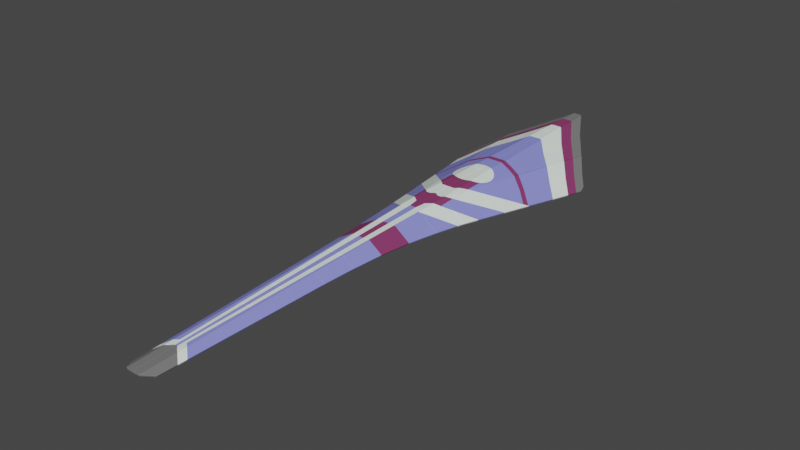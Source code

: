 # Source: phoenix_nova_1.blend  (saved by Blender 2.80.41; exported with 4.5.12 LTS)
import bpy
from mathutils import Matrix  # noqa: F401  (used for matrix-valued properties, if any)

bpy.ops.wm.read_factory_settings(use_empty=True)
scene = bpy.context.scene
scene.name = 'Scene'

# ---- collections
col_collection = bpy.data.collections.new('Collection'); scene.collection.children.link(col_collection)
col_collection_2 = bpy.data.collections.new('Collection 2'); scene.collection.children.link(col_collection_2)

# ---- materials (node trees are filled in below, after node groups)
mat_hull = bpy.data.materials.new('Hull')
mat_hull.alpha_threshold = 0.0
mat_hull.use_transparent_shadow = False
mat_hull.roughness = 0.5
mat_hull.line_color = (0.0, 0.0, 0.0, 1.0)
mat_adamantine_armor = bpy.data.materials.new('Adamantine Armor')
mat_adamantine_armor.alpha_threshold = 0.0
mat_adamantine_armor.use_transparent_shadow = False
mat_adamantine_armor.roughness = 0.5
mat_adamantine_armor.line_color = (0.0, 0.0, 0.0, 1.0)
mat_heat_paint = bpy.data.materials.new('Heat Paint')
mat_heat_paint.use_transparent_shadow = False
mat_heat_paint.roughness = 0.25
mat_phase = bpy.data.materials.new('Phase')
mat_phase.use_transparent_shadow = False
mat_phase.roughness = 0.25
mat_white_paint = bpy.data.materials.new('White Paint')
mat_white_paint.use_transparent_shadow = False
mat_white_paint.roughness = 0.25

# ---- material node trees
mat_hull.use_nodes = True; mat_hull.node_tree.nodes.clear()
_N = mat_hull.node_tree.nodes; _L = mat_hull.node_tree.links
n0 = _N.new('ShaderNodeOutputMaterial'); n0.name = 'Material Output'; n0.location = (300, 300)
n1 = _N.new('ShaderNodeBsdfPrincipled'); n1.name = 'Principled BSDF'; n1.location = (10, 300)
n1.distribution = 'GGX'
n1.subsurface_method = 'BURLEY'
n1.inputs[0].default_value = (0.0, 0.0, 0.0, 1.0)
n1.inputs[3].default_value = 1.45
_L.new(n1.outputs[0], n0.inputs[0])
n0.is_active_output = True
mat_adamantine_armor.use_nodes = True; mat_adamantine_armor.node_tree.nodes.clear()
_N = mat_adamantine_armor.node_tree.nodes; _L = mat_adamantine_armor.node_tree.links
n0 = _N.new('ShaderNodeOutputMaterial'); n0.name = 'Material Output'; n0.location = (300, 300)
n1 = _N.new('ShaderNodeBsdfPrincipled'); n1.name = 'Principled BSDF'; n1.location = (10, 300)
n1.distribution = 'GGX'
n1.subsurface_method = 'BURLEY'
n1.inputs[0].default_value = (0.2608, 0.2774, 0.8, 1.0)
n1.inputs[3].default_value = 1.45
_L.new(n1.outputs[0], n0.inputs[0])
n0.is_active_output = True
mat_heat_paint.use_nodes = True; mat_heat_paint.node_tree.nodes.clear()
_N = mat_heat_paint.node_tree.nodes; _L = mat_heat_paint.node_tree.links
n0 = _N.new('ShaderNodeOutputMaterial'); n0.name = 'Material Output'; n0.location = (300, 300)
n1 = _N.new('ShaderNodeBsdfPrincipled'); n1.name = 'Principled BSDF'; n1.location = (10, 300)
n1.distribution = 'GGX'
n1.subsurface_method = 'BURLEY'
n1.inputs[0].default_value = (0.1845, 0.1845, 0.1845, 1.0)
n1.inputs[3].default_value = 1.45
_L.new(n1.outputs[0], n0.inputs[0])
n0.is_active_output = True
mat_phase.use_nodes = True; mat_phase.node_tree.nodes.clear()
_N = mat_phase.node_tree.nodes; _L = mat_phase.node_tree.links
n0 = _N.new('ShaderNodeOutputMaterial'); n0.name = 'Material Output'; n0.location = (300, 300)
n1 = _N.new('ShaderNodeBsdfPrincipled'); n1.name = 'Principled BSDF'; n1.location = (10, 300)
n1.distribution = 'GGX'
n1.subsurface_method = 'BURLEY'
n1.inputs[0].default_value = (0.2529, 0.04123, 0.1381, 1.0)
n1.inputs[3].default_value = 1.45
_L.new(n1.outputs[0], n0.inputs[0])
n0.is_active_output = True
mat_white_paint.use_nodes = True; mat_white_paint.node_tree.nodes.clear()
_N = mat_white_paint.node_tree.nodes; _L = mat_white_paint.node_tree.links
n0 = _N.new('ShaderNodeOutputMaterial'); n0.name = 'Material Output'; n0.location = (300, 300)
n1 = _N.new('ShaderNodeBsdfPrincipled'); n1.name = 'Principled BSDF'; n1.location = (10, 300)
n1.distribution = 'GGX'
n1.subsurface_method = 'BURLEY'
n1.inputs[0].default_value = (0.8941, 1.0, 0.9397, 1.0)
n1.inputs[3].default_value = 1.45
_L.new(n1.outputs[0], n0.inputs[0])
n0.is_active_output = True

# ---- world
world_world = bpy.data.worlds.new('World'); scene.world = world_world
world_world.color = (0.05088, 0.05088, 0.05088)
world_world.use_sun_shadow = False
world_world.sun_shadow_jitter_overblur = 0.0

# ---- meshes
me_cube_001 = bpy.data.meshes.new('Cube.001')
me_cube_001.from_pydata([(0.05968, -1.1, 0.267), (0.08639, -1.1, 0.2343), (0.444, 6.287, 0.3525), (0.2996, 2.183, 0.643), (0.0, 2.187, 0.6431), (0.0, 4.431, 0.1083), (0.0, 8.491, 0.3026), (0.0, 8.744, 0.6328), (0.0, -7.438, 0.2945), (0.7905, 4.944, 0.4815), (0.1528, 7.497, 0.7234), (0.0, 7.461, 0.7228), (0.8277, 6.705, 0.4774), (0.6035, 6.978, 0.5591), (0.7963, 5.095, 0.4802), (0.7855, 4.816, 0.4789), (0.6339, 2.125, 0.4505), (0.4908, -0.4163, 0.4238), (0.2543, 4.422, 0.1083), (0.2897, 8.491, 0.3026), (0.3582, 7.168, 0.2395), (0.6046, 7.255, 0.5602), (0.5799, 7.626, 0.571), (0.4441, 8.655, 0.5161), (0.2826, 8.744, 0.6328), (0.3291, 8.308, 0.6645), (0.0, -1.1, 0.267), (0.08639, -1.1, 0.1083), (0.0, -1.1, 0.1083), (0.08639, -7.336, 0.2343), (0.05968, -7.391, 0.267), (0.0, -7.391, 0.267), (0.08639, -7.121, 0.1083), (0.2407, -7.121, 0.1083), (0.1941, -7.423, 0.2944), (0.3333, -7.222, 0.229), (0.1803, -7.437, 0.2939), (0.2875, -7.225, 0.1694)], [], [(2, 13, 12), (16, 3, 34, 35, 17), (6, 7, 24, 23, 19), (5, 6, 19, 20, 18), (7, 11, 10, 25, 24), (9, 3, 16, 15), (17, 2, 12, 14, 15, 16), (15, 14, 9), (13, 2, 17, 35, 37, 33, 18, 20, 21), (14, 12, 13, 21, 22, 25, 10, 3, 9), (20, 19, 23, 22, 21), (23, 24, 25, 22), (27, 1, 0, 26, 28), (26, 0, 30, 31), (29, 30, 0, 1), (32, 29, 1, 27), (36, 37, 35, 34), (37, 36, 8, 31, 30, 29, 32, 33), (33, 32, 27, 28, 5, 18), (4, 3, 10, 11), (8, 36, 34, 3, 4)])
_uv = me_cube_001.uv_layers.new(name='UVMap')
_uv.uv.foreach_set('vector', [0.7504, 0.6771, 0.7356, 0.6571, 0.7149, 0.6709, 0.0, 0.0, 0.0, 0.0, 0.0, 0.0, 0.0, 0.0, 0.0, 0.0, 0.0, 0.0, 0.0, 0.0, 0.0, 0.0, 0.0, 0.0, 0.0, 0.0, 0.0, 0.0, 0.0, 0.0, 0.0, 0.0, 0.0, 0.0, 0.0, 0.0, 0.0, 0.0, 0.0, 0.0, 0.0, 0.0, 0.0, 0.0, 0.0, 0.0, 0.0, 0.0, 0.0, 0.0, 0.0, 0.0, 0.0, 0.0, 0.0, 0.0, 0.0, 0.0, 0.0, 0.0, 0.0, 0.0, 0.0, 0.0, 0.0, 0.0, 0.0, 0.0, 0.0, 0.0, 0.0, 0.0, 0.0, 0.0, 0.0, 0.0, 0.0, 0.0, 0.0, 0.0, 0.0, 0.0, 0.0, 0.0, 0.0, 0.0, 0.0, 0.0, 0.0, 0.0, 0.0, 0.0, 0.0, 0.0, 0.0, 0.0, 0.0, 0.0, 0.0, 0.0, 0.0, 0.0, 0.0, 0.0, 0.0, 0.0, 0.0, 0.0, 0.0, 0.0, 0.0, 0.0, 0.0, 0.0, 0.0, 0.0, 0.0, 0.0, 0.0, 0.0, 0.0, 0.0, 0.0, 0.0, 0.0, 0.0, 0.5293, 0.25, 0.4282, 0.25, 0.402, 0.25, 0.402, 0.25, 0.5293, 0.25, 0.402, 0.25, 0.402, 0.25, 0.402, 0.25, 0.402, 0.25, 0.4282, 0.25, 0.402, 0.25, 0.402, 0.25, 0.4282, 0.25, 0.5293, 0.25, 0.4282, 0.25, 0.4282, 0.25, 0.5293, 0.25, 0.0, 0.0, 0.0, 0.0, 0.0, 0.0, 0.0, 0.0, 0.6444, 0.6839, 0.5908, 0.5608, 0.4955, 0.5604, 0.4955, 0.5874, 0.5305, 0.5874, 0.5439, 0.6198, 0.5439, 0.7443, 0.621, 0.7443, 0.0, 0.0, 0.0, 0.0, 0.0, 0.0, 0.0, 0.0, 0.0, 0.0, 0.0, 0.0, 0.0, 0.0, 0.0, 0.0, 0.0, 0.0, 0.0, 0.0, 0.0, 0.0, 0.0, 0.0, 0.0, 0.0, 0.0, 0.0, 0.0, 0.0])
me_cube_001.materials.append(mat_hull)
me_cube_001.use_remesh_preserve_volume = False
me_cube_001.use_remesh_preserve_attributes = False
me_cube_001.use_mirror_vertex_groups = False
me_cube_001.update()
me_cube_002 = bpy.data.meshes.new('Cube.002')
me_cube_002.from_pydata([(0.444, 6.287, 0.3525), (0.0, 4.431, 0.1083), (0.0, 8.491, 0.3026), (0.0, -7.438, 0.2945), (0.8277, 6.705, 0.4774), (0.6035, 6.978, 0.5591), (0.6339, 2.125, 0.4505), (0.4908, -0.4163, 0.4238), (0.2543, 4.422, 0.1083), (0.2897, 8.491, 0.3026), (0.3582, 7.168, 0.2395), (0.6046, 7.255, 0.5602), (0.5799, 7.626, 0.571), (0.4441, 8.655, 0.5161), (0.0, -0.6315, 0.1083), (0.08639, -7.336, 0.2343), (0.05968, -7.391, 0.267), (0.0, -7.391, 0.267), (0.08639, -7.121, 0.1083), (0.2407, -7.121, 0.1083), (0.1941, -7.423, 0.2944), (0.3333, -7.222, 0.229), (0.1803, -7.437, 0.2939), (0.2875, -7.225, 0.1694), (0.2415, -6.48, 0.1083), (0.08639, -6.469, 0.1083), (0.3501, -6.497, 0.2498), (0.3744, -5.448, 0.2798), (0.08639, -5.431, 0.1083), (0.2427, -5.431, 0.1083), (0.08639, -4.435, 0.1083), (0.3973, -4.455, 0.3082), (0.2439, -4.439, 0.1083), (0.245, -3.449, 0.1083), (0.4202, -3.466, 0.3365), (0.08639, -3.449, 0.1083), (0.2461, -2.512, 0.1083), (0.442, -2.526, 0.3634), (0.08639, -2.512, 0.1083), (0.08639, -1.567, 0.1083), (0.4638, -1.585, 0.3903), (0.2473, -1.565, 0.1083), (0.4852, -0.6583, 0.4168), (0.2484, -0.6316, 0.1083), (0.486, 0.2727, 0.4164), (0.0, 0.3087, 0.1083), (0.2495, 0.3087, 0.1083), (0.4795, 1.213, 0.4064), (0.5816, 1.195, 0.4408), (0.2506, 1.252, 0.1083), (0.0, 1.249, 0.1083), (0.2517, 2.198, 0.1083), (0.4729, 2.156, 0.3964), (0.0, 2.19, 0.1083), (0.4663, 3.093, 0.3865), (0.2528, 3.144, 0.1083), (0.6844, 3.021, 0.46), (0.0, 3.141, 0.1083), (0.0, 4.976, 0.1344), (0.4535, 4.931, 0.3669), (0.7828, 4.816, 0.478), (0.2753, 4.975, 0.1348), (0.0, 7.153, 0.2386), (0.0, 5.956, 0.1813), (0.3121, 5.95, 0.1813), (0.8075, 5.792, 0.4782), (0.4466, 5.907, 0.3565), (0.5294, 0.2689, 0.431), (0.2775, -4.442, 0.1521), (0.2752, -5.435, 0.1507), (0.2906, 1.245, 0.1604), (0.3162, 4.965, 0.1881), (0.2728, -6.485, 0.1492), (0.2863, -0.6358, 0.1577), (0.2841, -1.569, 0.1563), (0.2949, 3.133, 0.1632), (0.2819, -2.515, 0.155), (0.4075, 7.185, 0.3036), (0.3563, 5.94, 0.2388), (0.2798, -3.452, 0.1536), (0.2928, 2.19, 0.1618), (0.2884, 0.3028, 0.1591), (0.2981, 4.526, 0.1652), (0.4599, 4.014, 0.3767), (0.7361, 3.942, 0.4697), (0.0, 4.063, 0.1083), (0.297, 4.055, 0.1645), (0.2539, 4.065, 0.1083), (0.08639, -1.1, 0.1083), (0.0, -1.1, 0.1083), (0.4771, 1.544, 0.4029), (0.2922, 1.93, 0.1614), (0.5976, 1.479, 0.4437), (0.2936, 2.544, 0.1623), (0.5108, 2.148, 0.4092), (0.6315, 2.083, 0.4501), (0.4728, 2.169, 0.3963), (0.6651, 2.678, 0.4564), (0.3552, 3.119, 0.2417), (0.4683, 2.815, 0.3894), (0.2953, 3.28, 0.1634), (0.4632, 3.538, 0.3817), (0.7039, 3.369, 0.4636), (0.2969, 3.988, 0.1644), (0.2414, -6.528, 0.1083), (0.3461, -6.669, 0.2448), (0.2417, -6.275, 0.1083), (0.2732, -6.315, 0.1494), (0.352, -6.416, 0.2521), (0.3793, 6.501, 0.268)], [], [(1, 8, 61, 58), (7, 67, 44), (5, 11, 77, 109, 0), (10, 77, 11, 12, 13, 9), (22, 20, 21, 23), (23, 19, 18, 15, 16, 17, 3, 22), (19, 104, 24, 25, 18), (26, 72, 24, 104, 105), (25, 24, 106, 29, 28), (27, 69, 107, 108), (28, 29, 32, 30), (30, 32, 33, 35), (31, 68, 69, 27), (35, 33, 36, 38), (34, 79, 68, 31), (37, 76, 79, 34), (38, 36, 41, 39), (40, 74, 76, 37), (43, 46, 45, 14), (42, 73, 74, 40), (44, 81, 73, 42, 7), (45, 46, 49, 50), (47, 48, 92, 90), (47, 70, 81, 44), (50, 49, 51, 53), (52, 80, 91, 90), (53, 51, 55, 57), (52, 94, 96), (57, 55, 87, 85), (83, 84, 60, 59), (54, 98, 99), (59, 71, 82, 86, 83), (58, 61, 64, 63), (59, 60, 65, 66), (62, 10, 9, 2), (66, 78, 71, 59), (63, 64, 10, 62), (66, 65, 4, 0), (44, 67, 48, 47), (79, 76, 36, 33), (76, 74, 41, 36), (73, 81, 46, 43), (80, 93, 75, 55, 51), (78, 109, 77, 10, 64), (69, 68, 32, 29), (68, 79, 33, 32), (74, 73, 43, 41), (81, 70, 49, 46), (70, 91, 80, 51, 49), (87, 86, 82, 71, 61, 8), (71, 78, 64, 61), (72, 107, 106, 24), (54, 56, 102, 101), (83, 86, 103, 101), (85, 87, 8, 1), (100, 103, 86, 87, 55, 75), (43, 14, 89, 88, 39, 41), (90, 91, 70, 47), (90, 92, 95, 94, 52), (96, 93, 80, 52), (96, 94, 6, 97, 99), (94, 95, 6), (98, 100, 75), (99, 97, 56, 54), (99, 98, 75, 93, 96), (101, 103, 100, 98, 54), (101, 102, 84, 83), (105, 104, 19, 23, 21), (108, 107, 72, 26), (106, 107, 69, 29), (0, 109, 78, 66)])
me_cube_002.polygons.foreach_set('material_index', [1, 2, 1, 1, 1, 1, 1, 3, 1, 0, 1, 1, 0, 1, 0, 0, 1, 0, 1, 0, 2, 1, 0, 0, 1, 3, 1, 0, 1, 0, 3, 0, 1, 0, 1, 0, 1, 1, 0, 1, 1, 1, 1, 1, 1, 1, 1, 1, 1, 1, 1, 3, 3, 0, 1, 1, 1, 0, 3, 3, 0, 0, 0, 3, 0, 3, 0, 1, 3, 1, 0])
_k = set([(6, 94), (10, 62), (10, 77), (11, 77), (14, 43), (24, 25), (24, 72), (26, 72), (27, 69), (28, 29), (29, 69), (30, 32), (31, 68), (32, 68), (33, 35), (33, 79), (34, 79), (36, 38), (36, 76), (37, 76), (39, 41), (40, 74), (41, 74), (42, 73), (43, 73), (44, 67), (44, 81), (45, 46), (46, 81), (47, 48), (47, 70), (49, 50), (49, 70), (51, 53), (51, 80), (52, 80), (52, 94), (54, 56), (54, 98), (55, 57), (55, 75), (58, 61), (59, 60), (59, 71), (61, 71), (63, 64), (64, 78), (65, 66), (66, 78), (75, 98), (83, 84), (83, 86), (85, 87), (86, 87)])
me_cube_002.attributes.new('sharp_edge', 'BOOLEAN', 'EDGE').data.foreach_set('value', [ (min(e.vertices), max(e.vertices)) in _k for e in me_cube_002.edges])
_uv = me_cube_002.uv_layers.new(name='UVMap')
_uv.uv.foreach_set('vector', [0.0, 0.0, 0.0, 0.0, 0.0, 0.0, 0.0, 0.0, 0.0, 0.0, 0.0, 0.0, 0.0, 0.0, 0.0, 0.0, 0.0, 0.0, 0.0, 0.0, 0.0, 0.0, 0.0, 0.0, 0.0, 0.0, 0.0, 0.0, 0.0, 0.0, 0.0, 0.0, 0.0, 0.0, 0.0, 0.0, 0.0, 0.0, 0.0, 0.0, 0.0, 0.0, 0.0, 0.0, 0.6444, 0.6839, 0.621, 0.7443, 0.5439, 0.7443, 0.5439, 0.6198, 0.5305, 0.5874, 0.4955, 0.5874, 0.4955, 0.5604, 0.5908, 0.5608, 0.0, 0.0, 0.0, 0.0, 0.0, 0.0, 0.0, 0.0, 0.0, 0.0, 0.0, 0.0, 0.0, 0.0, 0.0, 0.0, 0.0, 0.0, 0.0, 0.0, 0.0, 0.0, 0.0, 0.0, 0.0, 0.0, 0.0, 0.0, 0.0, 0.0, 0.0, 0.0, 0.0, 0.0, 0.0, 0.0, 0.0, 0.0, 0.0, 0.0, 0.0, 0.0, 0.0, 0.0, 0.0, 0.0, 0.0, 0.0, 0.0, 0.0, 0.0, 0.0, 0.0, 0.0, 0.0, 0.0, 0.0, 0.0, 0.0, 0.0, 0.0, 0.0, 0.0, 0.0, 0.0, 0.0, 0.0, 0.0, 0.0, 0.0, 0.0, 0.0, 0.0, 0.0, 0.0, 0.0, 0.0, 0.0, 0.0, 0.0, 0.0, 0.0, 0.0, 0.0, 0.0, 0.0, 0.0, 0.0, 0.0, 0.0, 0.0, 0.0, 0.0, 0.0, 0.0, 0.0, 0.0, 0.0, 0.0, 0.0, 0.0, 0.0, 0.0, 0.0, 0.0, 0.0, 0.0, 0.0, 0.0, 0.0, 0.0, 0.0, 0.0, 0.0, 0.0, 0.0, 0.0, 0.0, 0.0, 0.0, 0.0, 0.0, 0.0, 0.0, 0.0, 0.0, 0.0, 0.0, 0.0, 0.0, 0.0, 0.0, 0.0, 0.0, 0.0, 0.0, 0.0, 0.0, 0.0, 0.0, 0.0, 0.0, 0.0, 0.0, 0.0, 0.0, 0.0, 0.0, 0.0, 0.0, 0.0, 0.0, 0.0, 0.0, 0.0, 0.0, 0.0, 0.0, 0.0, 0.0, 0.0, 0.0, 0.0, 0.0, 0.0, 0.0, 0.0, 0.0, 0.0, 0.0, 0.0, 0.0, 0.0, 0.0, 0.0, 0.0, 0.0, 0.0, 0.0, 0.0, 0.0, 0.0, 0.0, 0.0, 0.0, 0.0, 0.0, 0.0, 0.0, 0.0, 0.0, 0.0, 0.0, 0.0, 0.0, 0.0, 0.0, 0.0, 0.0, 0.0, 0.0, 0.0, 0.0, 0.0, 0.0, 0.0, 0.0, 0.0, 0.0, 0.0, 0.0, 0.0, 0.0, 0.0, 0.0, 0.0, 0.0, 0.0, 0.0, 0.0, 0.0, 0.0, 0.0, 0.0, 0.0, 0.0, 0.0, 0.0, 0.0, 0.0, 0.0, 0.0, 0.0, 0.0, 0.0, 0.0, 0.0, 0.0, 0.0, 0.0, 0.0, 0.0, 0.0, 0.0, 0.0, 0.0, 0.0, 0.0, 0.0, 0.0, 0.0, 0.0, 0.0, 0.0, 0.0, 0.0, 0.0, 0.0, 0.0, 0.0, 0.0, 0.0, 0.0, 0.0, 0.0, 0.0, 0.0, 0.0, 0.0, 0.0, 0.0, 0.0, 0.0, 0.0, 0.0, 0.0, 0.0, 0.0, 0.0, 0.0, 0.0, 0.0, 0.0, 0.0, 0.0, 0.0, 0.0, 0.0, 0.0, 0.0, 0.0, 0.0, 0.0, 0.0, 0.0, 0.0, 0.0, 0.0, 0.0, 0.0, 0.0, 0.0, 0.0, 0.0, 0.0, 0.0, 0.0, 0.0, 0.0, 0.0, 0.0, 0.0, 0.0, 0.0, 0.0, 0.0, 0.0, 0.0, 0.0, 0.0, 0.0, 0.0, 0.0, 0.0, 0.0, 0.0, 0.0, 0.0, 0.0, 0.0, 0.0, 0.0, 0.0, 0.0, 0.0, 0.0, 0.0, 0.0, 0.0, 0.0, 0.0, 0.0, 0.0, 0.0, 0.0, 0.0, 0.0, 0.0, 0.0, 0.0, 0.0, 0.0, 0.0, 0.0, 0.0, 0.0, 0.0, 0.0, 0.0, 0.0, 0.0, 0.0, 0.0, 0.0, 0.0, 0.0, 0.0, 0.0, 0.0, 0.0, 0.0, 0.0, 0.0, 0.0, 0.0, 0.0, 0.0, 0.0, 0.0, 0.0, 0.0, 0.0, 0.0, 0.0, 0.0, 0.0, 0.0, 0.0, 0.0, 0.0, 0.0, 0.0, 0.0, 0.0, 0.0, 0.0, 0.0, 0.0, 0.0, 0.0, 0.0, 0.0, 0.0, 0.0, 0.0, 0.0, 0.0, 0.0, 0.0, 0.0, 0.0, 0.0, 0.0, 0.0, 0.0, 0.0, 0.0, 0.0, 0.0, 0.0, 0.0, 0.0, 0.0, 0.0, 0.0, 0.0, 0.0, 0.0, 0.0, 0.0, 0.0, 0.0, 0.0, 0.0, 0.0, 0.0, 0.0, 0.0, 0.0, 0.0, 0.0, 0.0, 0.0, 0.0, 0.0, 0.0, 0.0, 0.0, 0.0, 0.0, 0.0, 0.0, 0.0, 0.0, 0.0, 0.0, 0.0, 0.0, 0.0, 0.0, 0.0, 0.0, 0.0, 0.0, 0.0, 0.0, 0.0, 0.0, 0.0, 0.0, 0.0, 0.0, 0.0, 0.0, 0.0, 0.0, 0.0, 0.0, 0.0, 0.0, 0.0, 0.0, 0.0, 0.0, 0.0, 0.0, 0.0, 0.0, 0.0, 0.0, 0.0, 0.0, 0.0, 0.0, 0.0, 0.0, 0.0, 0.0, 0.0, 0.0, 0.0, 0.0, 0.0, 0.0, 0.0, 0.0, 0.0, 0.0, 0.0, 0.0, 0.0, 0.0, 0.0, 0.0, 0.0, 0.0, 0.0, 0.0, 0.0, 0.0, 0.0, 0.0, 0.0, 0.0, 0.0, 0.0, 0.0, 0.0, 0.0, 0.0, 0.0, 0.0, 0.0, 0.0, 0.0, 0.0, 0.0, 0.0, 0.0, 0.0, 0.0, 0.0, 0.0, 0.0, 0.0, 0.0, 0.0, 0.0, 0.0, 0.0])
me_cube_002.materials.append(mat_adamantine_armor)
me_cube_002.materials.append(mat_heat_paint)
me_cube_002.materials.append(mat_phase)
me_cube_002.materials.append(mat_white_paint)
me_cube_002.use_remesh_preserve_volume = False
me_cube_002.use_remesh_preserve_attributes = False
me_cube_002.use_mirror_vertex_groups = False
me_cube_002.update()
me_plane_005 = bpy.data.meshes.new('Plane.005')
me_plane_005.from_pydata([(0.0, 9.195, -0.5438), (0.3825, -7.237, -1.09), (0.1931, -7.51, -1.002), (7.451e-09, -7.516, -1.002), (0.2996, 2.183, -0.6499), (7.451e-09, 2.187, -0.6498), (1.232, 7.429, -0.9568), (0.6051, -1.599, -0.9843), (1.066, 2.049, -1.091), (7.451e-09, -1.574, -0.7862), (0.2584, -1.571, -0.7861), (0.279, 0.3062, -0.718), (7.451e-09, 0.3075, -0.7179), (0.7716, 0.2336, -1.001), (1.979, 6.255, -1.431), (1.916, 6.479, -1.386), (0.5223, -3.478, -1.015), (0.4486, -5.458, -1.055), (7.451e-09, -5.423, -0.9259), (7.451e-09, -3.454, -0.8544), (0.216, -5.43, -0.9262), (0.2377, -3.45, -0.8543), (0.7549, 4.744, -0.7997), (1.516, 4.124, -1.259), (0.2245, 4.903, -0.6087), (1.122, 4.485, -1.019), (0.4822, 4.842, -0.7014), (1.629, 6.851, -1.207), (0.6591, 8.255, -0.747), (0.4097, -6.504, -1.076), (7.451e-09, -6.469, -0.9639), (0.2045, -6.477, -0.9641), (0.4857, -4.462, -1.035), (7.451e-09, -4.438, -0.8902), (0.2269, -4.435, -0.8901), (7.451e-09, -2.514, -0.8203), (0.248, -2.511, -0.8202), (0.5572, -2.538, -0.9959), (0.6719, -0.6808, -0.9832), (0.2687, -0.6322, -0.752), (7.451e-09, -0.633, -0.7521), (0.2893, 1.245, -0.6839), (7.451e-09, 1.247, -0.6838), (0.9086, 1.143, -1.04), (-1.326e-06, 3.588, -0.6286), (0.2608, 3.587, -0.6286), (0.5358, 3.511, -0.7276), (1.284, 3.054, -1.172), (0.1059, 9.195, -0.5438), (-1.028e-06, 4.904, -0.6087), (1.56, 6.532, -1.181), (0.6355, 7.799, -0.7409), (-1.49e-07, 8.622, -0.5525), (0.1218, 8.622, -0.5525), (1.169, 7.071, -0.9358), (1.938, 6.066, -1.416), (1.745, 5.177, -1.344), (1.357, 5.581, -1.106), (0.5653, 6.445, -0.7228), (-5.364e-07, 6.92, -0.5782), (0.1688, 6.919, -0.5782), (0.9792, 6.005, -0.8735), (1.55, 4.278, -1.271), (1.153, 4.631, -1.031), (0.4904, 5.0, -0.7035), (-9.984e-07, 5.063, -0.6063), (0.2201, 5.062, -0.6063), (0.7826, 4.899, -0.8088), (1.489, 6.197, -1.155), (0.6108, 7.323, -0.7345), (-2.831e-07, 8.023, -0.5615), (0.1383, 8.023, -0.5615), (1.102, 6.696, -0.9139), (1.87, 5.753, -1.39), (0.3167, 4.212, -0.6454), (0.4284, 4.1, -0.686), (0.2906, 1.359, -0.6798), (0.3167, 1.359, -0.6946), (0.2436, 4.212, -0.6192), (0.4284, 3.541, -0.6889), (0.4284, 2.907, -0.6923), (0.4284, 2.16, -0.724), (-1.192e-06, 4.212, -0.6192), (0.4284, 1.471, -0.7534), (7.451e-09, 1.359, -0.6798), (0.1733, -3.451, -0.8543), (0.149, -4.436, -0.8901), (0.3178, 1.24, -0.7003), (0.0933, 1.359, -0.6798), (1.031, 1.847, -1.079), (0.2881, 1.215, -0.685), (0.289, 1.215, -0.685), (0.03978, -5.424, -0.926), (0.04757, -4.438, -0.8901), (0.2427, -0.6323, -0.752), (0.03218, -6.388, -0.9609), (0.1247, -5.427, -0.9261), (0.1353, 1.661, -0.6688), (0.2075, 3.42, -0.6312), (0.2646, 3.45, -0.6307), (-1.043e-06, 3.379, -0.6318), (0.1937, 2.811, -0.6404), (0.03535, 2.811, -0.6404), (2.98e-07, 2.811, -0.6404), (0.09241, 1.246, -0.6839), (0.03535, 2.274, -0.6485), (0.085, 0.3071, -0.718), (0.3202, 2.299, -0.6567), (0.1057, -6.196, -0.9539), (1.112, 3.159, -1.07), (0.07758, -0.6328, -0.7521), (0.411, -6.47, -1.075), (0.07017, -1.573, -0.7862), (0.5318, 4.027, -0.7234), (0.06275, -2.513, -0.8203), (0.2066, -6.286, -0.9572), (0.5009, 4.128, -0.7119), (0.05534, -3.453, -0.8544), (0.2658, 0.3062, -0.718), (0.1281, -6.474, -0.964), (0.1964, -2.511, -0.8202), (-1.565e-06, 4.463, -0.6154), (0.2196, -1.571, -0.7861), (-1.088e-06, 2.429, -0.6462), (0.2038, -6.542, -0.9665), (0.4017, -6.719, -1.08), (0.3012, 3.47, -0.6437), (0.1058, 3.389, -0.6317), (1.173, 2.545, -1.131), (0.6719, 2.118, -0.8642), (7.6e-07, 2.785, -0.6408), (-1.714e-06, 2.274, -0.6485), (0.1166, 2.204, -0.6496), (0.2332, 2.204, -0.6496), (0.2971, 2.274, -0.6486), (0.2954, 1.797, -0.6639), (1.367, 3.435, -1.203), (0.4284, 2.416, -0.7131), (0.4284, 1.911, -0.7346), (0.4634, 3.104, -0.7038), (0.7295, 3.393, -0.8427), (0.4508, 3.62, -0.6966), (0.5009, 3.713, -0.714), (0.3834, 3.537, -0.6728), (0.5422, 3.921, -0.7277), (0.5318, 3.815, -0.7246), (0.4284, 3.592, -0.6887), (0.3941, 3.551, -0.6766), (0.2797, 2.904, -0.639), (0.4284, 3.066, -0.6914), (1.455, 4.181, -1.221), (0.3834, 4.304, -0.6688), (0.3012, 4.372, -0.639), (0.4508, 4.222, -0.6934), (0.2075, 4.422, -0.6161), (0.2382, 4.405, -0.6163), (0.1058, 4.453, -0.6156), (1.558, 4.318, -1.274), (1.545, 4.282, -1.268), (7.451e-09, -6.388, -0.9609)], [(130, 131), (4, 45)], [(34, 20, 96, 86), (65, 66, 24, 49), (30, 119, 124, 2, 3), (19, 117, 93, 33), (103, 100, 127, 98, 99, 148, 101, 102), (38, 39, 11, 13), (36, 37, 16, 21), (34, 32, 17, 20), (67, 22, 26, 64), (39, 10, 122, 94), (21, 16, 32, 34), (10, 7, 37, 36), (7, 10, 39, 38), (50, 54, 6, 27), (13, 11, 91, 87, 43), (47, 109, 136), (51, 53, 48, 28), (42, 104, 106, 12), (8, 89, 87, 41, 76, 77, 83, 138, 129), (14, 55, 50, 27, 15), (10, 36, 120, 122), (19, 35, 114, 117), (31, 29, 125, 124), (42, 84, 88, 104), (29, 31, 115, 111), (24, 155, 154, 156, 121, 49), (40, 12, 106, 110), (22, 46, 79, 146, 141, 142, 145, 144, 113, 116, 153, 151, 152, 155, 24, 26), (20, 115, 108, 96), (46, 140, 139), (69, 71, 53, 51), (68, 72, 54, 50), (6, 54, 51, 28), (0, 48, 53, 52), (63, 158, 150, 25), (68, 73, 56, 57), (63, 67, 61, 57), (64, 66, 60, 58), (72, 61, 58, 69), (70, 71, 60, 59), (26, 24, 66, 64), (25, 22, 67, 63), (57, 56, 157, 158, 63), (61, 67, 64, 58), (59, 60, 66, 65), (52, 53, 71, 70), (54, 72, 69, 51), (50, 55, 73, 68), (57, 61, 72, 68), (58, 60, 71, 69), (45, 147, 143, 126, 99), (82, 78, 45, 44), (81, 138, 135, 4), (76, 88, 97, 135), (80, 149, 139), (78, 74, 75, 146, 147, 45), (103, 102, 101, 148, 134, 133, 132, 105, 131, 123, 130), (80, 137, 107), (5, 131, 105, 132, 133, 134, 4), (96, 108, 115, 31, 119, 95, 92), (92, 95, 159, 18), (87, 91, 41), (155, 152, 151, 153, 116, 113, 144, 145, 142, 141, 146, 75, 74, 78), (124, 125, 1, 2), (93, 117, 85, 86), (86, 85, 21, 34), (80, 139, 140, 109, 137), (137, 109, 47, 128, 129, 81), (129, 128, 8), (94, 122, 112, 110), (110, 112, 9, 40), (86, 96, 92, 93), (93, 92, 18, 33), (106, 104, 41, 91, 90, 118), (118, 90, 91, 11), (136, 109, 140, 150, 23), (150, 140, 46, 22, 25), (150, 158, 62, 23), (135, 138, 83, 77, 76), (122, 120, 114, 112), (112, 114, 35, 9), (134, 107, 4), (147, 146, 79), (139, 149, 79, 46), (121, 156, 154, 155, 78, 82), (107, 137, 81, 4), (117, 114, 120, 85), (85, 120, 36, 21), (135, 97, 88, 84, 5, 4), (111, 115, 20, 17), (110, 106, 118, 94), (94, 118, 11, 39), (99, 126, 143, 147, 79, 149, 148), (124, 119, 31), (129, 138, 81), (87, 89, 43), (104, 88, 76, 41), (158, 157, 62), (45, 99, 98, 127, 100, 44), (159, 95, 119, 30), (148, 149, 80, 107, 134)])
me_plane_005.polygons.foreach_set('material_index', [0, 3, 2, 0, 3, 3, 0, 0, 3, 0, 0, 0, 0, 2, 0, 0, 2, 0, 1, 2, 0, 0, 1, 0, 1, 0, 3, 0, 0, 0, 3, 3, 2, 2, 3, 1, 0, 0, 1, 1, 3, 3, 0, 0, 0, 3, 3, 3, 1, 1, 1, 1, 3, 1, 1, 1, 1, 1, 3, 1, 0, 1, 1, 2, 1, 0, 1, 0, 1, 1, 0, 1, 0, 1, 0, 1, 0, 1, 1, 1, 0, 3, 3, 0, 1, 3, 1, 0, 3, 0, 1, 3, 3, 1, 0, 0, 1, 1, 1, 2, 1])
_k = set([(6, 54), (7, 10), (8, 129), (9, 112), (10, 122), (11, 13), (11, 118), (12, 106), (16, 21), (17, 20), (18, 92), (19, 117), (20, 96), (21, 85), (22, 25), (22, 26), (22, 67), (23, 150), (24, 26), (24, 49), (24, 66), (25, 63), (25, 150), (26, 64), (27, 50), (28, 51), (29, 31), (30, 119), (31, 119), (32, 34), (33, 93), (34, 86), (35, 114), (36, 37), (36, 120), (38, 39), (39, 94), (40, 110), (41, 87), (41, 104), (42, 104), (43, 87), (46, 79), (46, 140), (47, 109), (48, 53), (50, 68), (51, 69), (53, 71), (54, 72), (57, 63), (57, 68), (58, 64), (58, 69), (60, 66), (60, 71), (61, 67), (61, 72), (74, 75), (74, 78), (75, 146), (76, 77), (76, 88), (77, 83), (78, 82), (79, 146), (79, 149), (80, 137), (80, 149), (81, 129), (81, 137), (81, 138), (83, 138), (84, 88), (85, 117), (86, 93), (92, 96), (94, 110), (106, 118), (109, 140), (112, 122), (114, 120)])
me_plane_005.attributes.new('sharp_edge', 'BOOLEAN', 'EDGE').data.foreach_set('value', [ (min(e.vertices), max(e.vertices)) in _k for e in me_plane_005.edges])
_uv = me_plane_005.uv_layers.new(name='UVMap')
_uv.uv.foreach_set('vector', [0.0, 0.0, 0.0, 0.0, 0.0, 0.0, 0.0, 0.0, 0.0, 0.0, 0.0, 0.0, 0.0, 0.0, 0.0, 0.0, 0.0, 0.0, 0.0, 0.0, 0.0, 0.0, 0.0, 0.0, 0.0, 0.0, 0.0, 0.0, 0.0, 0.0, 0.0, 0.0, 0.0, 0.0, 0.0, 0.0, 0.0, 0.0, 0.0, 0.0, 0.0, 0.0, 0.0, 0.0, 0.0, 0.0, 0.0, 0.0, 0.0, 0.0, 0.0, 0.0, 0.0, 0.0, 0.0, 0.0, 0.0, 0.0, 0.0, 0.0, 0.0, 0.0, 0.0, 0.0, 0.0, 0.0, 0.0, 0.0, 0.0, 0.0, 0.0, 0.0, 0.0, 0.0, 0.0, 0.0, 0.0, 0.0, 0.0, 0.0, 0.0, 0.0, 0.0, 0.0, 0.0, 0.0, 0.0, 0.0, 0.0, 0.0, 0.0, 0.0, 0.0, 0.0, 0.0, 0.0, 0.0, 0.0, 0.0, 0.0, 0.0, 0.0, 0.0, 0.0, 0.0, 0.0, 0.0, 0.0, 0.0, 0.0, 0.0, 0.0, 0.0, 0.0, 0.0, 0.0, 0.0, 0.0, 0.0, 0.0, 0.0, 0.0, 0.0, 0.0, 0.0, 0.0, 0.0, 0.0, 0.0, 0.0, 0.0, 0.0, 0.0, 0.0, 0.0, 0.0, 0.0, 0.0, 0.0, 0.0, 0.0, 0.0, 0.0, 0.0, 0.0, 0.0, 0.0, 0.0, 0.0, 0.0, 0.0, 0.0, 0.0, 0.0, 0.0, 0.0, 0.0, 0.0, 0.0, 0.0, 0.0, 0.0, 0.0, 0.0, 0.0, 0.0, 0.0, 0.0, 0.0, 0.0, 0.0, 0.0, 0.0, 0.0, 0.0, 0.0, 0.0, 0.0, 0.0, 0.0, 0.0, 0.0, 0.0, 0.0, 0.0, 0.0, 0.0, 0.0, 0.0, 0.0, 0.0, 0.0, 0.0, 0.0, 0.0, 0.0, 0.0, 0.0, 0.0, 0.0, 0.0, 0.0, 0.0, 0.0, 0.0, 0.0, 0.0, 0.0, 0.0, 0.0, 0.0, 0.0, 0.0, 0.0, 0.0, 0.0, 0.0, 0.0, 0.0, 0.0, 0.0, 0.0, 0.0, 0.0, 0.0, 0.0, 0.0, 0.0, 0.0, 0.0, 0.0, 0.0, 0.0, 0.0, 0.0, 0.0, 0.0, 0.0, 0.0, 0.0, 0.0, 0.0, 0.0, 0.0, 0.0, 0.0, 0.0, 0.0, 0.0, 0.0, 0.0, 0.0, 0.0, 0.0, 0.0, 0.0, 0.0, 0.0, 0.0, 0.0, 0.0, 0.0, 0.0, 0.0, 0.0, 0.0, 0.0, 0.0, 0.0, 0.0, 0.0, 0.0, 0.0, 0.0, 0.0, 0.0, 0.0, 0.0, 0.0, 0.0, 0.0, 0.0, 0.0, 0.0, 0.0, 0.0, 0.0, 0.0, 0.0, 0.0, 0.0, 0.0, 0.0, 0.0, 0.0, 0.0, 0.0, 0.0, 0.0, 0.0, 0.0, 0.0, 0.0, 0.0, 0.0, 0.0, 0.0, 0.0, 0.0, 0.0, 0.0, 0.0, 0.0, 0.0, 0.0, 0.0, 0.0, 0.0, 0.0, 0.0, 0.0, 0.0, 0.0, 0.0, 0.0, 0.0, 0.0, 0.0, 0.0, 0.0, 0.0, 0.0, 0.0, 0.0, 0.0, 0.0, 0.0, 0.0, 0.0, 0.0, 0.0, 0.0, 0.0, 0.0, 0.0, 0.0, 0.0, 0.0, 0.0, 0.0, 0.0, 0.0, 0.0, 0.0, 0.0, 0.0, 0.0, 0.0, 0.0, 0.0, 0.0, 0.0, 0.0, 0.0, 0.0, 0.0, 0.0, 0.0, 0.0, 0.0, 0.0, 0.0, 0.0, 0.0, 0.0, 0.0, 0.0, 0.0, 0.0, 0.0, 0.0, 0.0, 0.0, 0.0, 0.0, 0.0, 0.0, 0.0, 0.0, 0.0, 0.0, 0.0, 0.0, 0.0, 0.0, 0.0, 0.0, 0.0, 0.0, 0.0, 0.0, 0.0, 0.0, 0.0, 0.0, 0.0, 0.0, 0.0, 0.0, 0.0, 0.0, 0.0, 0.0, 0.0, 0.0, 0.0, 0.0, 0.0, 0.0, 0.0, 0.0, 0.0, 0.0, 0.0, 0.0, 0.0, 0.0, 0.0, 0.0, 0.0, 0.0, 0.0, 0.0, 0.0, 0.0, 0.0, 0.0, 0.0, 0.0, 0.0, 0.0, 0.0, 0.0, 0.0, 0.0, 0.0, 0.0, 0.0, 0.0, 0.0, 0.0, 0.0, 0.0, 0.0, 0.0, 0.0, 0.0, 0.0, 0.0, 0.0, 0.0, 0.0, 0.0, 0.0, 0.0, 0.0, 0.0, 0.0, 0.0, 0.0, 0.0, 0.0, 0.0, 0.0, 0.0, 0.0, 0.0, 0.0, 0.0, 0.0, 0.0, 0.0, 0.0, 0.0, 0.0, 0.0, 0.0, 0.0, 0.0, 0.0, 0.0, 0.0, 0.0, 0.0, 0.0, 0.0, 0.0, 0.0, 0.0, 0.0, 0.0, 0.0, 0.0, 0.0, 0.0, 0.0, 0.0, 0.0, 0.0, 0.0, 0.0, 0.0, 0.0, 0.0, 0.0, 0.0, 0.0, 0.0, 0.0, 0.0, 0.0, 0.0, 0.0, 0.0, 0.0, 0.0, 0.0, 0.0, 0.0, 0.0, 0.0, 0.0, 0.0, 0.0, 0.0, 0.0, 0.0, 0.0, 0.0, 0.0, 0.0, 0.0, 0.0, 0.0, 0.0, 0.0, 0.0, 0.0, 0.0, 0.0, 0.0, 0.0, 0.0, 0.0, 0.0, 0.0, 0.0, 0.0, 0.0, 0.0, 0.0, 0.0, 0.0, 0.0, 0.0, 0.0, 0.0, 0.0, 0.0, 0.0, 0.0, 0.0, 0.0, 0.0, 0.0, 0.0, 0.0, 0.0, 0.0, 0.0, 0.0, 0.0, 0.0, 0.0, 0.0, 0.0, 0.0, 0.0, 0.0, 0.0, 0.0, 0.0, 0.0, 0.0, 0.0, 0.0, 0.0, 0.0, 0.0, 0.0, 0.0, 0.0, 0.0, 0.0, 0.0, 0.0, 0.0, 0.0, 0.0, 0.0, 0.0, 0.0, 0.0, 0.0, 0.0, 0.0, 0.0, 0.0, 0.0, 0.0, 0.0, 0.0, 0.0, 0.0, 0.0, 0.0, 0.0, 0.0, 0.0, 0.0, 0.0, 0.0, 0.0, 0.0, 0.0, 0.0, 0.0, 0.0, 0.0, 0.0, 0.0, 0.0, 0.0, 0.0, 0.0, 0.0, 0.0, 0.0, 0.0, 0.0, 0.0, 0.0, 0.0, 0.0, 0.0, 0.0, 0.0, 0.0, 0.0, 0.0, 0.0, 0.0, 0.0, 0.0, 0.0, 0.0, 0.0, 0.0, 0.0, 0.0, 0.0, 0.0, 0.0, 0.0, 0.0, 0.0, 0.0, 0.0, 0.0, 0.0, 0.0, 0.0, 0.0, 0.0, 0.0, 0.0, 0.0, 0.0, 0.0, 0.0, 0.0, 0.0, 0.0, 0.0, 0.0, 0.0, 0.0, 0.0, 0.0, 0.0, 0.0, 0.0, 0.0, 0.0, 0.0, 0.0, 0.0, 0.0, 0.0, 0.0, 0.0, 0.0, 0.0, 0.0, 0.0, 0.0, 0.0, 0.0, 0.0, 0.0, 0.0, 0.0, 0.0, 0.0, 0.0, 0.0, 0.0, 0.0, 0.0, 0.0, 0.0, 0.0, 0.0, 0.0, 0.0, 0.0, 0.0, 0.0, 0.0, 0.0, 0.0, 0.0, 0.0, 0.0, 0.0, 0.0, 0.0, 0.0, 0.0, 0.0, 0.0, 0.0, 0.0, 0.0, 0.0, 0.0, 0.0, 0.0, 0.0, 0.0, 0.0, 0.0, 0.0, 0.0, 0.0, 0.0, 0.0, 0.0, 0.0, 0.0, 0.0, 0.0, 0.0, 0.0, 0.0, 0.0, 0.0, 0.0, 0.0, 0.0, 0.0, 0.0, 0.0, 0.0, 0.0, 0.0, 0.0, 0.0, 0.0, 0.0, 0.0, 0.0, 0.0, 0.0, 0.0, 0.0, 0.0, 0.0, 0.0, 0.0, 0.0, 0.0, 0.0, 0.0, 0.0, 0.0, 0.0, 0.0, 0.0, 0.0, 0.0, 0.0, 0.0, 0.0, 0.0, 0.0, 0.0, 0.0, 0.0, 0.0, 0.0, 0.0, 0.0, 0.0, 0.0, 0.0, 0.0, 0.0, 0.0, 0.0, 0.0, 0.0, 0.0, 0.0, 0.0, 0.0, 0.0, 0.0, 0.0, 0.0, 0.0, 0.0, 0.0, 0.0, 0.0, 0.0, 0.0, 0.0, 0.0, 0.0, 0.0, 0.0, 0.0, 0.0, 0.0, 0.0, 0.0, 0.0, 0.0, 0.0, 0.0, 0.0, 0.0, 0.0, 0.0, 0.0, 0.0, 0.0, 0.0, 0.0, 0.0, 0.0, 0.0, 0.0, 0.0, 0.0, 0.0, 0.0, 0.0, 0.0, 0.0, 0.0, 0.0, 0.0, 0.0, 0.0, 0.0, 0.0, 0.0, 0.0, 0.0, 0.0, 0.0, 0.0, 0.0, 0.0, 0.0, 0.0, 0.0, 0.0, 0.0, 0.0, 0.0, 0.0, 0.0, 0.0, 0.0, 0.0, 0.0, 0.0, 0.0, 0.0, 0.0, 0.0, 0.0, 0.0, 0.0, 0.0, 0.0, 0.0, 0.0, 0.0, 0.0, 0.0, 0.0, 0.0])
me_plane_005.materials.append(mat_adamantine_armor)
me_plane_005.materials.append(mat_white_paint)
me_plane_005.materials.append(mat_heat_paint)
me_plane_005.materials.append(mat_phase)
me_plane_005.use_remesh_preserve_volume = False
me_plane_005.use_remesh_preserve_attributes = False
me_plane_005.use_mirror_vertex_groups = False
me_plane_005.update()
me_plane_006 = bpy.data.meshes.new('Plane.006')
me_plane_006.from_pydata([(-0.04538, 1.359, 1.435), (-0.04538, 4.212, 1.435), (0.4284, 1.471, 1.435), (0.3167, 1.359, 1.435), (0.3167, 4.212, 1.435), (0.4284, 4.1, 1.435)], [], [(0, 3, 2, 5, 4, 1)])
_uv = me_plane_006.uv_layers.new(name='UVMap')
_uv.uv.foreach_set('vector', [0.0, 0.0, 0.9377, 0.0, 1.0, 0.05587, 1.0, 0.9441, 0.9377, 1.0, 0.0, 1.0])
me_plane_006.materials.append(mat_adamantine_armor)
me_plane_006.materials.append(mat_white_paint)
me_plane_006.materials.append(mat_heat_paint)
me_plane_006.materials.append(mat_phase)
me_plane_006.use_remesh_preserve_volume = False
me_plane_006.use_remesh_preserve_attributes = False
me_plane_006.use_mirror_vertex_groups = False
me_plane_006.update()
me_circle_001 = bpy.data.meshes.new('Circle.001')
me_circle_001.from_pydata([(0.03218, -11.4, -0.1052), (0.1057, -11.21, -0.1052), (0.09541, -3.384, -0.1052), (0.2881, -3.797, -0.1052), (0.4549, -11.78, -0.1052), (0.4686, -11.53, -0.1052), (1.276, -2.378, -0.1052), (1.114, -3.094, -0.1052), (0.2332, -2.807, -0.1052), (1.452, -1.483, -0.1052), (0.1937, -2.2, -0.1052), (1.652, -0.6162, -0.1052), (0.03535, -2.738, -0.1052), (0.03535, -2.2, -0.1052), (0.1166, -2.807, -0.1052), (0.0, -2.738, -0.1052), (0.0, -2.2, -0.1052)], [], [(1, 3, 7, 6, 2, 0, 4, 5), (8, 9, 11, 10), (8, 10, 13, 12, 14), (12, 13, 16, 15)])
_uv = me_circle_001.uv_layers.new(name='UVMap')
_uv.uv.foreach_set('vector', [0.4384, 0.007801, 1.0, 1.0, 1.0, 1.0, 0.0, 1.0, -0.1136, 0.9919, -0.05775, 0.003527, -0.022, 0.001344, 0.8847, -0.01806, 0.0, 0.0, 0.0, 0.0, 0.0, 0.0, 0.0, 0.0, 0.0, 0.0, 0.0, 0.0, 0.0, 0.0, 0.0, 0.0, 0.0, 0.0, 0.0, 0.0, 0.0, 0.0, 0.0, 0.0, 0.0, 0.0])
me_circle_001.use_remesh_preserve_volume = False
me_circle_001.use_remesh_preserve_attributes = False
me_circle_001.use_mirror_vertex_groups = False
me_circle_001.update()
me_circle_003 = bpy.data.meshes.new('Circle.003')
me_circle_003.from_pydata([(0.0, -0.9034, 0.0), (-0.1058, -0.9138, 0.0), (-0.2075, -0.9447, 0.0), (-0.3012, -0.9948, 0.0), (-0.3834, -1.062, 0.0), (-0.4508, -1.144, 0.0), (-0.5009, -1.238, 0.0), (-0.5318, -1.34, 0.0), (-0.5422, -1.446, 0.0), (-0.5318, -1.551, 0.0), (-0.5009, -1.653, 0.0), (-0.4508, -1.747, 0.0), (-0.3834, -1.829, 0.0), (-0.3012, -1.896, 0.0), (-0.2075, -1.946, 0.0), (-0.1058, -1.977, 0.0), (1.767e-07, -1.988, 0.0), (0.1058, -1.977, 0.0), (0.2075, -1.946, 0.0), (0.3012, -1.896, 0.0), (0.3834, -1.829, 0.0), (0.4508, -1.747, 0.0), (0.5009, -1.653, 0.0), (0.5318, -1.551, 0.0), (0.5422, -1.446, 0.0), (0.5318, -1.34, 0.0), (0.5009, -1.238, 0.0), (0.4508, -1.144, 0.0), (0.3834, -1.062, 0.0), (0.3012, -0.9948, 0.0), (0.2075, -0.9447, 0.0), (0.1058, -0.9138, 0.0)], [], [(1, 2, 3, 4, 5, 6, 7, 8, 9, 10, 11, 12, 13, 14, 15, 16, 17, 18, 19, 20, 21, 22, 23, 24, 25, 26, 27, 28, 29, 30, 31, 0)])
_uv = me_circle_003.uv_layers.new(name='UVMap')
_uv.uv.foreach_set('vector', [0.0, 0.0, 0.0, 0.0, 0.0, 0.0, 0.0, 0.0, 0.0, 0.0, 0.0, 0.0, 0.0, 0.0, 0.0, 0.0, 0.0, 0.0, 0.0, 0.0, 0.0, 0.0, 0.0, 0.0, 0.0, 0.0, 0.0, 0.0, 0.0, 0.0, 0.0, 0.0, 0.0, 0.0, 0.0, 0.0, 0.0, 0.0, 0.0, 0.0, 0.0, 0.0, 0.0, 0.0, 0.0, 0.0, 0.0, 0.0, 0.0, 0.0, 0.0, 0.0, 0.0, 0.0, 0.0, 0.0, 0.0, 0.0, 0.0, 0.0, 0.0, 0.0, 0.0, 0.0])
me_circle_003.use_remesh_preserve_volume = False
me_circle_003.use_remesh_preserve_attributes = False
me_circle_003.use_mirror_vertex_groups = False
me_circle_003.update()

# ---- objects
ob_hull = bpy.data.objects.new('Hull', me_cube_001)
ob_armor_bottom = bpy.data.objects.new('Armor Bottom', me_cube_002)
ob_armor_top = bpy.data.objects.new('Armor Top', me_plane_005)
ob_ark_hatch_blueprint = bpy.data.objects.new('Ark Hatch Blueprint', me_plane_006)
ob_stripe_paint_blueprint = bpy.data.objects.new('Stripe Paint Blueprint', me_circle_001)
ob_circle_paint_blueprint = bpy.data.objects.new('Circle Paint Blueprint', me_circle_003)

# ---- transforms, parenting, visibility, modifiers, constraints
ob_hull.location = (0.0, 0.0, 0.0)
ob_hull.lineart.crease_threshold = 0.0
_m = ob_hull.modifiers.new('Mirror', 'MIRROR')
_m.use_clip = True
_m.merge_threshold = 0.015
_m = ob_hull.modifiers.new('Bevel', 'BEVEL')
_m.width = 0.005
_m.width_pct = 0.005
_m.use_clamp_overlap = False
ob_armor_bottom.location = (0.0, 0.0, 0.0)
ob_armor_bottom.lineart.crease_threshold = 0.0
_m = ob_armor_bottom.modifiers.new('EdgeSplit', 'EDGE_SPLIT')
_m.use_edge_angle = False
_m = ob_armor_bottom.modifiers.new('Solidify', 'SOLIDIFY')
_m.nonmanifold_thickness_mode = 'FIXED'
_m.nonmanifold_merge_threshold = 0.0003
_m = ob_armor_bottom.modifiers.new('Bevel', 'BEVEL')
_m.width = 0.005
_m.width_pct = 0.005
_m.use_clamp_overlap = False
_m = ob_armor_bottom.modifiers.new('Mirror', 'MIRROR')
_m.use_clip = True
_m.use_mirror_merge = False
_m.merge_threshold = 0.015
ob_armor_top.location = (0.0, 0.0, 1.293)
ob_armor_top.lineart.crease_threshold = 0.0
_m = ob_armor_top.modifiers.new('EdgeSplit', 'EDGE_SPLIT')
_m.use_edge_angle = False
_m = ob_armor_top.modifiers.new('Solidify', 'SOLIDIFY')
_m.thickness = 0.05
_m.nonmanifold_thickness_mode = 'FIXED'
_m.nonmanifold_merge_threshold = 0.0003
_m = ob_armor_top.modifiers.new('Bevel', 'BEVEL')
_m.width = 0.005
_m.width_pct = 0.005
_m.angle_limit = 0.1623
_m.use_clamp_overlap = False
_m = ob_armor_top.modifiers.new('Mirror', 'MIRROR')
_m.use_mirror_merge = False
ob_ark_hatch_blueprint.location = (0.0, 0.0, 1.293)
ob_ark_hatch_blueprint.hide_viewport = True
ob_ark_hatch_blueprint.hide_select = True
ob_ark_hatch_blueprint.hide_render = True
ob_ark_hatch_blueprint.lineart.crease_threshold = 0.0
ob_stripe_paint_blueprint.location = (0.0, 5.011, 3.593)
ob_stripe_paint_blueprint.hide_viewport = True
ob_stripe_paint_blueprint.hide_select = True
ob_stripe_paint_blueprint.hide_render = True
ob_stripe_paint_blueprint.lineart.crease_threshold = 0.0
_m = ob_stripe_paint_blueprint.modifiers.new('Mirror', 'MIRROR')
ob_circle_paint_blueprint.location = (0.0, 5.366, 3.593)
ob_circle_paint_blueprint.hide_viewport = True
ob_circle_paint_blueprint.hide_select = True
ob_circle_paint_blueprint.hide_render = True
ob_circle_paint_blueprint.lineart.crease_threshold = 0.0

# ---- collection membership
col_collection.objects.link(ob_hull)
col_collection.objects.link(ob_armor_bottom)
col_collection.objects.link(ob_armor_top)
col_collection_2.objects.link(ob_ark_hatch_blueprint)
col_collection_2.objects.link(ob_stripe_paint_blueprint)
col_collection_2.objects.link(ob_circle_paint_blueprint)

# ---- scene / render settings (as saved in the file)
scene.frame_start = 1; scene.frame_end = 250; scene.frame_set(38)
scene.render.engine = 'BLENDER_EEVEE_NEXT'
scene.render.motion_blur_shutter = 1.0
scene.cycles.use_denoising = False
scene.cycles.samples = 128
scene.cycles.sampling_pattern = 'TABULATED_SOBOL'
scene.cycles.use_adaptive_sampling = False
scene.cycles.use_light_tree = False
scene.view_settings.view_transform = 'Filmic'
bpy.context.view_layer.update()

# ---- added for rendering (the .blend has no active camera and no usable light): camera, sun
cam_auto = bpy.data.cameras.new('AutoCamera')
cam_auto.lens = 50.0
cam_auto.sensor_width = 36.0
cam_auto.clip_end = 1000.0
ob_auto_camera = bpy.data.objects.new('AutoCamera', cam_auto)
scene.collection.objects.link(ob_auto_camera)
ob_auto_camera.location = (15.9228, -18.2685, 13.0699)
ob_auto_camera.rotation_euler = (1.09748, -7.21219e-08, 0.694738)
scene.camera = ob_auto_camera
light_auto_sun = bpy.data.lights.new('AutoSun', 'SUN')
light_auto_sun.energy = 3.0
light_auto_sun.angle = 0.0523599
ob_auto_sun = bpy.data.objects.new('AutoSun', light_auto_sun)
scene.collection.objects.link(ob_auto_sun)
ob_auto_sun.rotation_euler = (0.872665, 0.174533, 0.523599)
bpy.context.view_layer.update()
